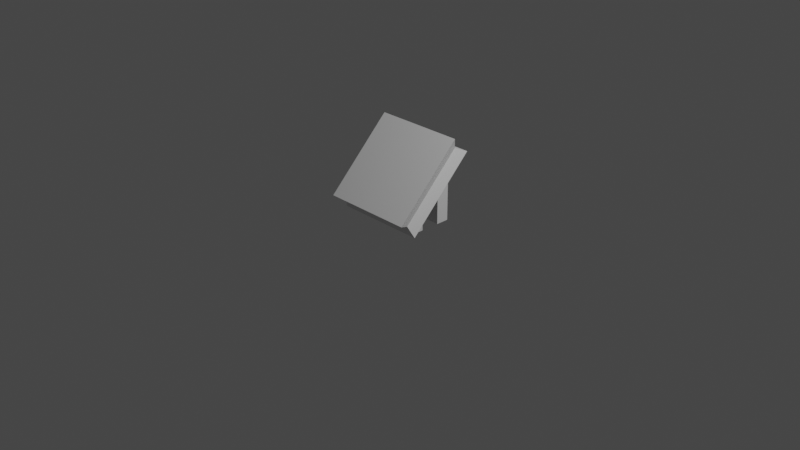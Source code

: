 # Source: Deflector.blend  (saved by Blender 2.90.8; exported with 4.5.12 LTS)
import bpy
from mathutils import Matrix  # noqa: F401  (used for matrix-valued properties, if any)

bpy.ops.wm.read_factory_settings(use_empty=True)
scene = bpy.context.scene
scene.name = 'Scene'

# ---- collections
col_collection = bpy.data.collections.new('Collection'); scene.collection.children.link(col_collection)

# ---- materials (node trees are filled in below, after node groups)
mat_material = bpy.data.materials.new('Material')
mat_material.alpha_threshold = 0.0
mat_material.use_transparent_shadow = False
mat_material.line_color = (0.0, 0.0, 0.0, 1.0)

# ---- material node trees
mat_material.use_nodes = True; mat_material.node_tree.nodes.clear()
_N = mat_material.node_tree.nodes; _L = mat_material.node_tree.links
n0 = _N.new('ShaderNodeOutputMaterial'); n0.name = 'Material Output'; n0.location = (300, 300)
n1 = _N.new('ShaderNodeBsdfPrincipled'); n1.name = 'Principled BSDF'; n1.location = (10, 300)
n1.distribution = 'GGX'
n1.subsurface_method = 'BURLEY'
n1.inputs[2].default_value = 0.4
n1.inputs[3].default_value = 1.45
n1.inputs[27].default_value = (0.0, 0.0, 0.0, 1.0)
n1.inputs[28].default_value = 1.0
_L.new(n1.outputs[0], n0.inputs[0])
n0.is_active_output = True

# ---- world
world_world = bpy.data.worlds.new('World'); scene.world = world_world
world_world.use_nodes = True; world_world.node_tree.nodes.clear()
_N = world_world.node_tree.nodes; _L = world_world.node_tree.links
n0 = _N.new('ShaderNodeOutputWorld'); n0.name = 'World Output'; n0.location = (300, 300)
n1 = _N.new('ShaderNodeBackground'); n1.name = 'Background'; n1.location = (10, 300)
n1.inputs[0].default_value = (0.05088, 0.05088, 0.05088, 1.0)
_L.new(n1.outputs[0], n0.inputs[0])
n0.is_active_output = True
world_world.color = (0.05088, 0.05088, 0.05088)
world_world.use_sun_shadow = False
world_world.sun_shadow_jitter_overblur = 0.0

# ---- cameras
cam_camera = bpy.data.cameras.new('Camera')
cam_camera.clip_end = 100.0
cam_camera.ortho_scale = 7.314

# ---- lights
light_light = bpy.data.lights.new('Light', 'POINT')
light_light.transmission_factor = 0.0
light_light.energy = 1000.0
light_light.shadow_soft_size = 0.1
light_light.shadow_maximum_resolution = 0.006
light_light.use_absolute_resolution = True

# ---- meshes
me_cube = bpy.data.meshes.new('Cube')
me_cube.from_pydata([(0.5, 0.2653, 0.9415), (0.35, 0.3357, 0.659), (0.5, -0.4418, 0.2344), (0.35, -0.1593, 0.1641), (-0.5, 0.2653, 0.9415), (-0.35, 0.3357, 0.659), (-0.5, -0.4418, 0.2344), (-0.35, -0.1593, 0.1641), (-0.35, 0.1943, 0.5176), (0.15, 0.3357, 0.659), (0.45, 0.3182, 0.8179), (-0.45, -0.3182, 0.1816), (0.45, -0.3182, 0.1816), (-0.45, 0.3182, 0.8179), (0.0, -0.4418, 0.2344), (0.5, -0.08821, 0.588), (0.15, -0.1593, 0.1641), (-0.5, -0.08821, 0.588), (0.0, 0.2653, 0.9415), (0.35, 0.1943, 0.5176), (0.0, 0.3182, 0.8179), (0.45, 0.0, 0.4998), (0.15, 0.1943, 0.5176), (-0.45, 0.0, 0.4998), (0.0, -0.3182, 0.1816), (0.0, -0.08821, 0.588), (0.35, -0.01785, 0.3055), (0.5, 0.4418, 0.7651), (-0.15, 0.3357, 0.659), (-0.15, 0.1943, 0.5176), (0.0, 0.4418, 0.7651), (-0.5, 0.4418, 0.7651), (-0.35, -0.01785, 0.3055), (0.15, -0.01785, 0.3055), (-0.15, -0.1593, 0.1641), (0.5, -0.2653, 0.05799), (0.5, 0.08821, 0.4115), (-0.15, -0.01785, 0.3055), (-0.5, 0.08821, 0.4115), (-0.5, -0.2653, 0.05799), (0.0, -0.2653, 0.05799), (0.0, 0.08821, 0.4115), (-0.35, -0.0154, 0.0), (-0.35, -0.1568, 0.0), (-0.15, -0.1568, 0.0), (-0.15, -0.0154, 0.0), (0.15, -0.1529, 0.0), (0.35, -0.1529, 0.0), (0.35, -0.01148, 0.0), (0.15, -0.01148, 0.0), (0.35, 0.1944, 0.0), (0.35, 0.3358, 0.0), (0.15, 0.3358, 0.0), (0.15, 0.1944, 0.0), (-0.15, 0.3281, 0.0), (-0.35, 0.3281, 0.0), (-0.35, 0.1866, 0.0), (-0.15, 0.1866, 0.0)], [], [(25, 17, 6, 14), (24, 14, 6, 11), (23, 17, 4, 13), (16, 33, 49, 46), (21, 15, 2, 12), (20, 18, 0, 10), (30, 20, 10, 27), (31, 13, 20, 30), (13, 4, 18, 20), (36, 21, 12, 35), (27, 10, 21, 36), (10, 0, 15, 21), (32, 37, 45, 42), (8, 5, 55, 56), (19, 22, 53, 50), (38, 23, 13, 31), (39, 11, 23, 38), (11, 6, 17, 23), (40, 24, 11, 39), (35, 12, 24, 40), (12, 2, 14, 24), (15, 25, 14, 2), (0, 18, 25, 15), (18, 4, 17, 25), (19, 1, 27, 36), (1, 9, 30, 27), (9, 22, 41, 30), (22, 19, 36, 41), (28, 5, 31, 30), (5, 8, 38, 31), (29, 28, 30, 41), (8, 29, 41, 38), (16, 3, 35, 40), (3, 26, 36, 35), (33, 16, 40, 41), (26, 33, 41, 36), (32, 7, 39, 38), (7, 34, 40, 39), (34, 37, 41, 40), (37, 32, 38, 41), (42, 45, 44, 43), (34, 7, 43, 44), (37, 34, 44, 45), (7, 32, 42, 43), (49, 48, 47, 46), (3, 16, 46, 47), (33, 26, 48, 49), (26, 3, 47, 48), (52, 51, 50, 53), (9, 1, 51, 52), (22, 9, 52, 53), (1, 19, 50, 51), (55, 54, 57, 56), (28, 29, 57, 54), (5, 28, 54, 55), (29, 8, 56, 57)])
_uv = me_cube.uv_layers.new(name='UVMap')
_uv.uv.foreach_set('vector', [0.75, 0.625, 0.875, 0.625, 0.875, 0.75, 0.75, 0.75, 0.5, 0.875, 0.625, 0.875, 0.625, 1.0, 0.5, 1.0, 0.5, 0.125, 0.625, 0.125, 0.625, 0.25, 0.5, 0.25, 0.2875, 0.7125, 0.2875, 0.6625, 0.2875, 0.6625, 0.2875, 0.7125, 0.5, 0.625, 0.625, 0.625, 0.625, 0.75, 0.5, 0.75, 0.5, 0.375, 0.625, 0.375, 0.625, 0.5, 0.5, 0.5, 0.375, 0.375, 0.5, 0.375, 0.5, 0.5, 0.375, 0.5, 0.375, 0.25, 0.5, 0.25, 0.5, 0.375, 0.375, 0.375, 0.5, 0.25, 0.625, 0.25, 0.625, 0.375, 0.5, 0.375, 0.375, 0.625, 0.5, 0.625, 0.5, 0.75, 0.375, 0.75, 0.375, 0.5, 0.5, 0.5, 0.5, 0.625, 0.375, 0.625, 0.5, 0.5, 0.625, 0.5, 0.625, 0.625, 0.5, 0.625, 0.1625, 0.6625, 0.2125, 0.6625, 0.2125, 0.6625, 0.1625, 0.6625, 0.1625, 0.5875, 0.1625, 0.5375, 0.1625, 0.5375, 0.1625, 0.5875, 0.3375, 0.5875, 0.2875, 0.5875, 0.2875, 0.5875, 0.3375, 0.5875, 0.375, 0.125, 0.5, 0.125, 0.5, 0.25, 0.375, 0.25, 0.375, 0.0, 0.5, 0.0, 0.5, 0.125, 0.375, 0.125, 0.5, 0.0, 0.625, 0.0, 0.625, 0.125, 0.5, 0.125, 0.375, 0.875, 0.5, 0.875, 0.5, 1.0, 0.375, 1.0, 0.375, 0.75, 0.5, 0.75, 0.5, 0.875, 0.375, 0.875, 0.5, 0.75, 0.625, 0.75, 0.625, 0.875, 0.5, 0.875, 0.625, 0.625, 0.75, 0.625, 0.75, 0.75, 0.625, 0.75, 0.625, 0.5, 0.75, 0.5, 0.75, 0.625, 0.625, 0.625, 0.75, 0.5, 0.875, 0.5, 0.875, 0.625, 0.75, 0.625, 0.3375, 0.5875, 0.3375, 0.5375, 0.375, 0.5, 0.375, 0.625, 0.3375, 0.5375, 0.2875, 0.5375, 0.25, 0.5, 0.375, 0.5, 0.2875, 0.5375, 0.2875, 0.5875, 0.25, 0.625, 0.25, 0.5, 0.2875, 0.5875, 0.3375, 0.5875, 0.375, 0.625, 0.25, 0.625, 0.2125, 0.5375, 0.1625, 0.5375, 0.125, 0.5, 0.25, 0.5, 0.1625, 0.5375, 0.1625, 0.5875, 0.125, 0.625, 0.125, 0.5, 0.2125, 0.5875, 0.2125, 0.5375, 0.25, 0.5, 0.25, 0.625, 0.1625, 0.5875, 0.2125, 0.5875, 0.25, 0.625, 0.125, 0.625, 0.2875, 0.7125, 0.3375, 0.7125, 0.375, 0.75, 0.25, 0.75, 0.3375, 0.7125, 0.3375, 0.6625, 0.375, 0.625, 0.375, 0.75, 0.2875, 0.6625, 0.2875, 0.7125, 0.25, 0.75, 0.25, 0.625, 0.3375, 0.6625, 0.2875, 0.6625, 0.25, 0.625, 0.375, 0.625, 0.1625, 0.6625, 0.1625, 0.7125, 0.125, 0.75, 0.125, 0.625, 0.1625, 0.7125, 0.2125, 0.7125, 0.25, 0.75, 0.125, 0.75, 0.2125, 0.7125, 0.2125, 0.6625, 0.25, 0.625, 0.25, 0.75, 0.2125, 0.6625, 0.1625, 0.6625, 0.125, 0.625, 0.25, 0.625, 0.1625, 0.6625, 0.2125, 0.6625, 0.2125, 0.7125, 0.1625, 0.7125, 0.2125, 0.7125, 0.1625, 0.7125, 0.1625, 0.7125, 0.2125, 0.7125, 0.2125, 0.6625, 0.2125, 0.7125, 0.2125, 0.7125, 0.2125, 0.6625, 0.1625, 0.7125, 0.1625, 0.6625, 0.1625, 0.6625, 0.1625, 0.7125, 0.2875, 0.6625, 0.3375, 0.6625, 0.3375, 0.7125, 0.2875, 0.7125, 0.3375, 0.7125, 0.2875, 0.7125, 0.2875, 0.7125, 0.3375, 0.7125, 0.2875, 0.6625, 0.3375, 0.6625, 0.3375, 0.6625, 0.2875, 0.6625, 0.3375, 0.6625, 0.3375, 0.7125, 0.3375, 0.7125, 0.3375, 0.6625, 0.2875, 0.5375, 0.3375, 0.5375, 0.3375, 0.5875, 0.2875, 0.5875, 0.2875, 0.5375, 0.3375, 0.5375, 0.3375, 0.5375, 0.2875, 0.5375, 0.2875, 0.5875, 0.2875, 0.5375, 0.2875, 0.5375, 0.2875, 0.5875, 0.3375, 0.5375, 0.3375, 0.5875, 0.3375, 0.5875, 0.3375, 0.5375, 0.1625, 0.5375, 0.2125, 0.5375, 0.2125, 0.5875, 0.1625, 0.5875, 0.2125, 0.5375, 0.2125, 0.5875, 0.2125, 0.5875, 0.2125, 0.5375, 0.1625, 0.5375, 0.2125, 0.5375, 0.2125, 0.5375, 0.1625, 0.5375, 0.2125, 0.5875, 0.1625, 0.5875, 0.1625, 0.5875, 0.2125, 0.5875])
_ca = me_cube.color_attributes.new('Col', 'BYTE_COLOR', 'CORNER')
_ca.data.foreach_set('color', [0.09531, 0.05448, 0.0319, 1.0, 0.09531, 0.05448, 0.0319, 1.0, 0.09531, 0.05448, 0.0319, 1.0, 0.09531, 0.05448, 0.0319, 1.0, 0.09531, 0.05448, 0.0319, 1.0, 0.09531, 0.05448, 0.0319, 1.0, 0.09531, 0.05448, 0.0319, 1.0, 0.09531, 0.05448, 0.0319, 1.0, 0.09531, 0.05448, 0.0319, 1.0, 0.09531, 0.05448, 0.0319, 1.0, 0.09531, 0.05448, 0.0319, 1.0, 0.09531, 0.05448, 0.0319, 1.0, 0.09531, 0.05448, 0.0319, 1.0, 0.09531, 0.05448, 0.0319, 1.0, 0.09531, 0.05448, 0.0319, 1.0, 0.09531, 0.05448, 0.0319, 1.0, 0.09531, 0.05448, 0.0319, 1.0, 0.09531, 0.05448, 0.0319, 1.0, 0.09531, 0.05448, 0.0319, 1.0, 0.09531, 0.05448, 0.0319, 1.0, 0.09531, 0.05448, 0.0319, 1.0, 0.09531, 0.05448, 0.0319, 1.0, 0.09531, 0.05448, 0.0319, 1.0, 0.09531, 0.05448, 0.0319, 1.0, 0.09531, 0.05448, 0.0319, 1.0, 0.09531, 0.05448, 0.0319, 1.0, 0.09531, 0.05448, 0.0319, 1.0, 0.09531, 0.05448, 0.0319, 1.0, 0.09531, 0.05448, 0.0319, 1.0, 0.09531, 0.05448, 0.0319, 1.0, 0.09531, 0.05448, 0.0319, 1.0, 0.09531, 0.05448, 0.0319, 1.0, 0.09531, 0.05448, 0.0319, 1.0, 0.09531, 0.05448, 0.0319, 1.0, 0.09531, 0.05448, 0.0319, 1.0, 0.09531, 0.05448, 0.0319, 1.0, 0.09531, 0.05448, 0.0319, 1.0, 0.09531, 0.05448, 0.0319, 1.0, 0.09531, 0.05448, 0.0319, 1.0, 0.09531, 0.05448, 0.0319, 1.0, 0.09531, 0.05448, 0.0319, 1.0, 0.09531, 0.05448, 0.0319, 1.0, 0.09531, 0.05448, 0.0319, 1.0, 0.09531, 0.05448, 0.0319, 1.0, 0.09531, 0.05448, 0.0319, 1.0, 0.09531, 0.05448, 0.0319, 1.0, 0.09531, 0.05448, 0.0319, 1.0, 0.09531, 0.05448, 0.0319, 1.0, 0.09531, 0.05448, 0.0319, 1.0, 0.09531, 0.05448, 0.0319, 1.0, 0.09531, 0.05448, 0.0319, 1.0, 0.09531, 0.05448, 0.0319, 1.0, 0.09531, 0.05448, 0.0319, 1.0, 0.09531, 0.05448, 0.0319, 1.0, 0.09531, 0.05448, 0.0319, 1.0, 0.09531, 0.05448, 0.0319, 1.0, 0.09531, 0.05448, 0.0319, 1.0, 0.09531, 0.05448, 0.0319, 1.0, 0.09531, 0.05448, 0.0319, 1.0, 0.09531, 0.05448, 0.0319, 1.0, 0.09531, 0.05448, 0.0319, 1.0, 0.09531, 0.05448, 0.0319, 1.0, 0.09531, 0.05448, 0.0319, 1.0, 0.09531, 0.05448, 0.0319, 1.0, 0.09531, 0.05448, 0.0319, 1.0, 0.09531, 0.05448, 0.0319, 1.0, 0.09531, 0.05448, 0.0319, 1.0, 0.09531, 0.05448, 0.0319, 1.0, 0.09531, 0.05448, 0.0319, 1.0, 0.09531, 0.05448, 0.0319, 1.0, 0.09531, 0.05448, 0.0319, 1.0, 0.09531, 0.05448, 0.0319, 1.0, 0.09531, 0.05448, 0.0319, 1.0, 0.09531, 0.05448, 0.0319, 1.0, 0.09531, 0.05448, 0.0319, 1.0, 0.09531, 0.05448, 0.0319, 1.0, 0.09531, 0.05448, 0.0319, 1.0, 0.09531, 0.05448, 0.0319, 1.0, 0.09531, 0.05448, 0.0319, 1.0, 0.09531, 0.05448, 0.0319, 1.0, 0.09531, 0.05448, 0.0319, 1.0, 0.09531, 0.05448, 0.0319, 1.0, 0.09531, 0.05448, 0.0319, 1.0, 0.09531, 0.05448, 0.0319, 1.0, 0.09531, 0.05448, 0.0319, 1.0, 0.09531, 0.05448, 0.0319, 1.0, 0.09531, 0.05448, 0.0319, 1.0, 0.09531, 0.05448, 0.0319, 1.0, 0.09531, 0.05448, 0.0319, 1.0, 0.09531, 0.05448, 0.0319, 1.0, 0.09531, 0.05448, 0.0319, 1.0, 0.09531, 0.05448, 0.0319, 1.0, 0.09531, 0.05448, 0.0319, 1.0, 0.09531, 0.05448, 0.0319, 1.0, 0.09531, 0.05448, 0.0319, 1.0, 0.09531, 0.05448, 0.0319, 1.0, 0.09531, 0.05448, 0.0319, 1.0, 0.09531, 0.05448, 0.0319, 1.0, 0.09531, 0.05448, 0.0319, 1.0, 0.09531, 0.05448, 0.0319, 1.0, 0.09531, 0.05448, 0.0319, 1.0, 0.09531, 0.05448, 0.0319, 1.0, 0.09531, 0.05448, 0.0319, 1.0, 0.09531, 0.05448, 0.0319, 1.0, 0.09531, 0.05448, 0.0319, 1.0, 0.09531, 0.05448, 0.0319, 1.0, 0.09531, 0.05448, 0.0319, 1.0, 0.09531, 0.05448, 0.0319, 1.0, 0.09531, 0.05448, 0.0319, 1.0, 0.09531, 0.05448, 0.0319, 1.0, 0.09531, 0.05448, 0.0319, 1.0, 0.09531, 0.05448, 0.0319, 1.0, 0.09531, 0.05448, 0.0319, 1.0, 0.09531, 0.05448, 0.0319, 1.0, 0.09531, 0.05448, 0.0319, 1.0, 0.09531, 0.05448, 0.0319, 1.0, 0.09531, 0.05448, 0.0319, 1.0, 0.09531, 0.05448, 0.0319, 1.0, 0.09531, 0.05448, 0.0319, 1.0, 0.09531, 0.05448, 0.0319, 1.0, 0.09531, 0.05448, 0.0319, 1.0, 0.09531, 0.05448, 0.0319, 1.0, 0.09531, 0.05448, 0.0319, 1.0, 0.09531, 0.05448, 0.0319, 1.0, 0.09531, 0.05448, 0.0319, 1.0, 0.09531, 0.05448, 0.0319, 1.0, 0.09531, 0.05448, 0.0319, 1.0, 0.09531, 0.05448, 0.0319, 1.0, 0.09531, 0.05448, 0.0319, 1.0, 0.09531, 0.05448, 0.0319, 1.0, 0.09531, 0.05448, 0.0319, 1.0, 0.09531, 0.05448, 0.0319, 1.0, 0.09531, 0.05448, 0.0319, 1.0, 0.09531, 0.05448, 0.0319, 1.0, 0.09531, 0.05448, 0.0319, 1.0, 0.09531, 0.05448, 0.0319, 1.0, 0.09531, 0.05448, 0.0319, 1.0, 0.09531, 0.05448, 0.0319, 1.0, 0.09531, 0.05448, 0.0319, 1.0, 0.09531, 0.05448, 0.0319, 1.0, 0.09531, 0.05448, 0.0319, 1.0, 0.09531, 0.05448, 0.0319, 1.0, 0.09531, 0.05448, 0.0319, 1.0, 0.09531, 0.05448, 0.0319, 1.0, 0.09531, 0.05448, 0.0319, 1.0, 0.09531, 0.05448, 0.0319, 1.0, 0.09531, 0.05448, 0.0319, 1.0, 0.09531, 0.05448, 0.0319, 1.0, 0.09531, 0.05448, 0.0319, 1.0, 0.09531, 0.05448, 0.0319, 1.0, 0.09531, 0.05448, 0.0319, 1.0, 0.09531, 0.05448, 0.0319, 1.0, 0.09531, 0.05448, 0.0319, 1.0, 0.09531, 0.05448, 0.0319, 1.0, 0.09531, 0.05448, 0.0319, 1.0, 0.09531, 0.05448, 0.0319, 1.0, 0.09531, 0.05448, 0.0319, 1.0, 0.09531, 0.05448, 0.0319, 1.0, 0.09531, 0.05448, 0.0319, 1.0, 0.09531, 0.05448, 0.0319, 1.0, 0.09531, 0.05448, 0.0319, 1.0, 0.09531, 0.05448, 0.0319, 1.0, 0.09531, 0.05448, 0.0319, 1.0, 0.09531, 0.05448, 0.0319, 1.0, 0.09531, 0.05448, 0.0319, 1.0, 0.09531, 0.05448, 0.0319, 1.0, 0.09531, 0.05448, 0.0319, 1.0, 0.09531, 0.05448, 0.0319, 1.0, 0.09531, 0.05448, 0.0319, 1.0, 0.09531, 0.05448, 0.0319, 1.0, 0.09531, 0.05448, 0.0319, 1.0, 0.09531, 0.05448, 0.0319, 1.0, 0.09531, 0.05448, 0.0319, 1.0, 0.09531, 0.05448, 0.0319, 1.0, 0.09531, 0.05448, 0.0319, 1.0, 0.09531, 0.05448, 0.0319, 1.0, 0.09531, 0.05448, 0.0319, 1.0, 0.09531, 0.05448, 0.0319, 1.0, 0.09531, 0.05448, 0.0319, 1.0, 0.09531, 0.05448, 0.0319, 1.0, 0.09531, 0.05448, 0.0319, 1.0, 0.09531, 0.05448, 0.0319, 1.0, 0.09531, 0.05448, 0.0319, 1.0, 0.09531, 0.05448, 0.0319, 1.0, 0.09531, 0.05448, 0.0319, 1.0, 0.09531, 0.05448, 0.0319, 1.0, 0.09531, 0.05448, 0.0319, 1.0, 0.09531, 0.05448, 0.0319, 1.0, 0.09531, 0.05448, 0.0319, 1.0, 0.09531, 0.05448, 0.0319, 1.0, 0.09531, 0.05448, 0.0319, 1.0, 0.09531, 0.05448, 0.0319, 1.0, 0.09531, 0.05448, 0.0319, 1.0, 0.09531, 0.05448, 0.0319, 1.0, 0.09531, 0.05448, 0.0319, 1.0, 0.09531, 0.05448, 0.0319, 1.0, 0.09531, 0.05448, 0.0319, 1.0, 0.09531, 0.05448, 0.0319, 1.0, 0.09531, 0.05448, 0.0319, 1.0, 0.09531, 0.05448, 0.0319, 1.0, 0.09531, 0.05448, 0.0319, 1.0, 0.09531, 0.05448, 0.0319, 1.0, 0.09531, 0.05448, 0.0319, 1.0, 0.09531, 0.05448, 0.0319, 1.0, 0.09531, 0.05448, 0.0319, 1.0, 0.09531, 0.05448, 0.0319, 1.0, 0.09531, 0.05448, 0.0319, 1.0, 0.09531, 0.05448, 0.0319, 1.0, 0.09531, 0.05448, 0.0319, 1.0, 0.09531, 0.05448, 0.0319, 1.0, 0.09531, 0.05448, 0.0319, 1.0, 0.09531, 0.05448, 0.0319, 1.0, 0.09531, 0.05448, 0.0319, 1.0, 0.09531, 0.05448, 0.0319, 1.0, 0.09531, 0.05448, 0.0319, 1.0, 0.09531, 0.05448, 0.0319, 1.0, 0.09531, 0.05448, 0.0319, 1.0, 0.09531, 0.05448, 0.0319, 1.0, 0.09531, 0.05448, 0.0319, 1.0, 0.09531, 0.05448, 0.0319, 1.0, 0.09531, 0.05448, 0.0319, 1.0, 0.09531, 0.05448, 0.0319, 1.0, 0.09531, 0.05448, 0.0319, 1.0, 0.09531, 0.05448, 0.0319, 1.0])
me_cube.materials.append(mat_material)
me_cube.use_remesh_preserve_volume = False
me_cube.use_remesh_preserve_attributes = False
me_cube.use_mirror_vertex_groups = False
me_cube.update()

# ---- objects
ob_cube = bpy.data.objects.new('Cube', me_cube)
ob_light = bpy.data.objects.new('Light', light_light)
ob_camera = bpy.data.objects.new('Camera', cam_camera)

# ---- transforms, parenting, visibility, modifiers, constraints
ob_cube.location = (0.0, 0.0, 0.0)
ob_cube.lock_rotations_4d = False
ob_cube.empty_display_type = 'ARROWS'
ob_cube.lineart.crease_threshold = 0.0
ob_light.location = (4.076, 1.005, 5.904)
ob_light.rotation_euler = (0.6503, 0.05522, 1.866)
ob_light.lock_rotations_4d = False
ob_light.empty_display_type = 'ARROWS'
ob_light.color = (0.0, 0.0, 0.0, 0.0)
ob_light.lineart.crease_threshold = 0.0
ob_camera.location = (7.359, -6.926, 4.958)
ob_camera.rotation_euler = (1.109, 0.0, 0.8149)
ob_camera.lock_rotations_4d = False
ob_camera.empty_display_type = 'ARROWS'
ob_camera.color = (0.0, 0.0, 0.0, 0.0)
ob_camera.display_type = 'WIRE'
ob_camera.lineart.crease_threshold = 0.0

# ---- collection membership
col_collection.objects.link(ob_cube)
col_collection.objects.link(ob_light)
col_collection.objects.link(ob_camera)

# ---- scene / render settings (as saved in the file)
scene.camera = ob_camera
scene.frame_start = 1; scene.frame_end = 250; scene.frame_set(1)
scene.render.engine = 'BLENDER_EEVEE_NEXT'
scene.cycles.use_denoising = False
scene.cycles.samples = 128
scene.cycles.sampling_pattern = 'TABULATED_SOBOL'
scene.cycles.use_adaptive_sampling = False
scene.cycles.use_light_tree = False
scene.view_settings.view_transform = 'Filmic'
bpy.context.view_layer.update()
